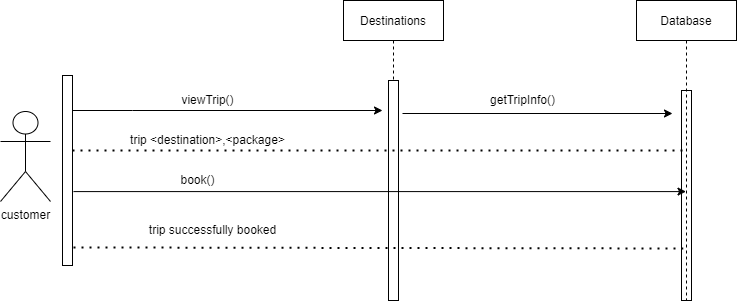

The diagram above was exported from draw.io. Its source (the exported page's mxGraphModel, read from the mxfile embedded in the PNG):
<mxGraphModel dx="868" dy="393" grid="1" gridSize="10" guides="1" tooltips="1" connect="1" arrows="1" fold="1" page="1" pageScale="1" pageWidth="850" pageHeight="1100" math="0" shadow="0">
  <root>
    <mxCell id="0" />
    <mxCell id="1" parent="0" />
    <mxCell id="TL9FDktxWGdhurigcdDs-1" value="" style="points=[];perimeter=orthogonalPerimeter;rounded=0;shadow=0;strokeWidth=1;" parent="1" vertex="1">
      <mxGeometry x="90" y="145" width="10" height="190" as="geometry" />
    </mxCell>
    <mxCell id="TL9FDktxWGdhurigcdDs-2" value="Destinations" style="shape=umlLifeline;perimeter=lifelinePerimeter;container=1;collapsible=0;recursiveResize=0;rounded=0;shadow=0;strokeWidth=1;" parent="1" vertex="1">
      <mxGeometry x="371" y="70" width="100" height="300" as="geometry" />
    </mxCell>
    <mxCell id="TL9FDktxWGdhurigcdDs-3" value="customer" style="shape=umlActor;verticalLabelPosition=bottom;verticalAlign=top;html=1;outlineConnect=0;" parent="1" vertex="1">
      <mxGeometry x="28" y="181" width="50" height="90" as="geometry" />
    </mxCell>
    <mxCell id="TL9FDktxWGdhurigcdDs-4" value="" style="endArrow=classic;html=1;rounded=0;" parent="1" source="TL9FDktxWGdhurigcdDs-1" edge="1">
      <mxGeometry width="50" height="50" relative="1" as="geometry">
        <mxPoint x="120" y="200" as="sourcePoint" />
        <mxPoint x="410" y="180" as="targetPoint" />
        <Array as="points">
          <mxPoint x="160" y="180" />
        </Array>
      </mxGeometry>
    </mxCell>
    <mxCell id="TL9FDktxWGdhurigcdDs-7" value="" style="points=[];perimeter=orthogonalPerimeter;rounded=0;shadow=0;strokeWidth=1;" parent="1" vertex="1">
      <mxGeometry x="416" y="150" width="10" height="220" as="geometry" />
    </mxCell>
    <mxCell id="TL9FDktxWGdhurigcdDs-8" value="" style="points=[];perimeter=orthogonalPerimeter;rounded=0;shadow=0;strokeWidth=1;" parent="1" vertex="1">
      <mxGeometry x="709" y="160" width="10" height="210" as="geometry" />
    </mxCell>
    <mxCell id="TL9FDktxWGdhurigcdDs-9" value="" style="endArrow=classic;html=1;rounded=0;" parent="1" edge="1">
      <mxGeometry width="50" height="50" relative="1" as="geometry">
        <mxPoint x="430" y="183" as="sourcePoint" />
        <mxPoint x="700" y="183" as="targetPoint" />
      </mxGeometry>
    </mxCell>
    <mxCell id="TL9FDktxWGdhurigcdDs-12" value="" style="endArrow=classic;html=1;rounded=0;exitX=1.1;exitY=0.611;exitDx=0;exitDy=0;exitPerimeter=0;" parent="1" source="TL9FDktxWGdhurigcdDs-1" target="TL9FDktxWGdhurigcdDs-19" edge="1">
      <mxGeometry width="50" height="50" relative="1" as="geometry">
        <mxPoint x="120" y="264.5" as="sourcePoint" />
        <mxPoint x="391" y="264.5" as="targetPoint" />
      </mxGeometry>
    </mxCell>
    <mxCell id="TL9FDktxWGdhurigcdDs-15" value="" style="endArrow=none;dashed=1;html=1;dashPattern=1 3;strokeWidth=2;rounded=0;exitX=1;exitY=0.395;exitDx=0;exitDy=0;exitPerimeter=0;" parent="1" source="TL9FDktxWGdhurigcdDs-1" edge="1">
      <mxGeometry width="50" height="50" relative="1" as="geometry">
        <mxPoint x="430" y="220" as="sourcePoint" />
        <mxPoint x="713.5" y="220" as="targetPoint" />
        <Array as="points" />
      </mxGeometry>
    </mxCell>
    <mxCell id="TL9FDktxWGdhurigcdDs-16" value="" style="endArrow=none;dashed=1;html=1;dashPattern=1 3;strokeWidth=2;rounded=0;exitX=1.1;exitY=0.905;exitDx=0;exitDy=0;exitPerimeter=0;" parent="1" source="TL9FDktxWGdhurigcdDs-1" edge="1">
      <mxGeometry width="50" height="50" relative="1" as="geometry">
        <mxPoint x="427.25" y="318" as="sourcePoint" />
        <mxPoint x="710.75" y="318" as="targetPoint" />
        <Array as="points" />
      </mxGeometry>
    </mxCell>
    <mxCell id="TL9FDktxWGdhurigcdDs-19" value="Database" style="shape=umlLifeline;perimeter=lifelinePerimeter;container=1;collapsible=0;recursiveResize=0;rounded=0;shadow=0;strokeWidth=1;" parent="1" vertex="1">
      <mxGeometry x="664" y="70" width="100" height="300" as="geometry" />
    </mxCell>
    <mxCell id="TL9FDktxWGdhurigcdDs-20" value="viewTrip()" style="text;html=1;align=center;verticalAlign=middle;resizable=0;points=[];autosize=1;strokeColor=none;fillColor=none;" parent="1" vertex="1">
      <mxGeometry x="200" y="160" width="70" height="20" as="geometry" />
    </mxCell>
    <mxCell id="TL9FDktxWGdhurigcdDs-22" value="getTripInfo()" style="text;html=1;align=center;verticalAlign=middle;resizable=0;points=[];autosize=1;strokeColor=none;fillColor=none;" parent="1" vertex="1">
      <mxGeometry x="510" y="160" width="80" height="20" as="geometry" />
    </mxCell>
    <mxCell id="TL9FDktxWGdhurigcdDs-23" value="trip &amp;lt;destination&amp;gt;,&amp;lt;package&amp;gt;" style="text;html=1;align=center;verticalAlign=middle;resizable=0;points=[];autosize=1;strokeColor=none;fillColor=none;" parent="1" vertex="1">
      <mxGeometry x="150" y="200" width="170" height="20" as="geometry" />
    </mxCell>
    <mxCell id="TL9FDktxWGdhurigcdDs-24" value="book()" style="text;html=1;align=center;verticalAlign=middle;resizable=0;points=[];autosize=1;strokeColor=none;fillColor=none;" parent="1" vertex="1">
      <mxGeometry x="200" y="240" width="50" height="20" as="geometry" />
    </mxCell>
    <mxCell id="TL9FDktxWGdhurigcdDs-26" value="trip successfully booked" style="text;html=1;align=center;verticalAlign=middle;resizable=0;points=[];autosize=1;strokeColor=none;fillColor=none;" parent="1" vertex="1">
      <mxGeometry x="170" y="290" width="140" height="20" as="geometry" />
    </mxCell>
  </root>
</mxGraphModel>